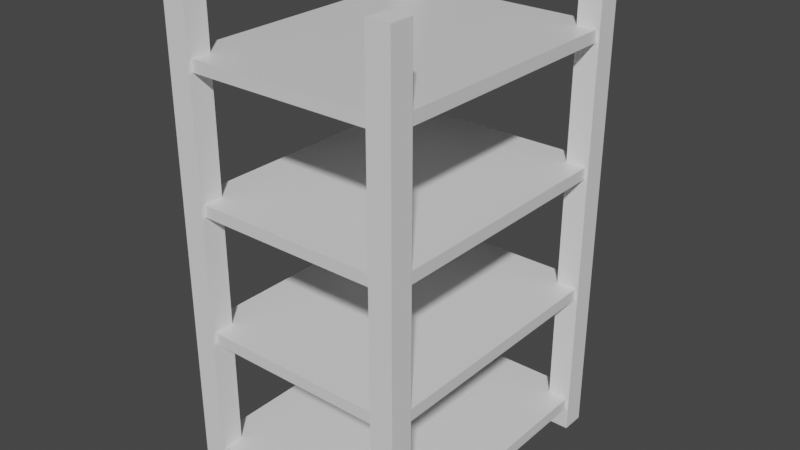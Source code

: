 # Source: shelf.blend  (saved by Blender 2.90.8; exported with 4.5.12 LTS)
import bpy
from mathutils import Matrix  # noqa: F401  (used for matrix-valued properties, if any)

bpy.ops.wm.read_factory_settings(use_empty=True)
scene = bpy.context.scene
scene.name = 'Scene'

# ---- collections
col_collection = bpy.data.collections.new('Collection'); scene.collection.children.link(col_collection)

# ---- materials (node trees are filled in below, after node groups)
mat_material = bpy.data.materials.new('Material')
mat_material.alpha_threshold = 0.0
mat_material.use_transparent_shadow = False
mat_material.line_color = (0.0, 0.0, 0.0, 1.0)
mat_material_001 = bpy.data.materials.new('Material.001')
mat_material_001.alpha_threshold = 0.0
mat_material_001.use_transparent_shadow = False
mat_material_001.line_color = (0.0, 0.0, 0.0, 1.0)
mat_material_002 = bpy.data.materials.new('Material.002')
mat_material_002.alpha_threshold = 0.0
mat_material_002.use_transparent_shadow = False
mat_material_002.line_color = (0.0, 0.0, 0.0, 1.0)
mat_material_003 = bpy.data.materials.new('Material.003')
mat_material_003.alpha_threshold = 0.0
mat_material_003.use_transparent_shadow = False
mat_material_003.line_color = (0.0, 0.0, 0.0, 1.0)

# ---- material node trees
mat_material.use_nodes = True; mat_material.node_tree.nodes.clear()
_N = mat_material.node_tree.nodes; _L = mat_material.node_tree.links
n0 = _N.new('ShaderNodeOutputMaterial'); n0.name = 'Material Output'; n0.location = (300, 300)
n1 = _N.new('ShaderNodeBsdfPrincipled'); n1.name = 'Principled BSDF'; n1.location = (10, 300)
n1.distribution = 'GGX'
n1.subsurface_method = 'BURLEY'
n1.inputs[2].default_value = 0.4
n1.inputs[3].default_value = 1.45
n1.inputs[27].default_value = (0.0, 0.0, 0.0, 1.0)
n1.inputs[28].default_value = 1.0
_L.new(n1.outputs[0], n0.inputs[0])
n0.is_active_output = True
mat_material_001.use_nodes = True; mat_material_001.node_tree.nodes.clear()
_N = mat_material_001.node_tree.nodes; _L = mat_material_001.node_tree.links
n0 = _N.new('ShaderNodeOutputMaterial'); n0.name = 'Material Output'; n0.location = (300, 300)
n1 = _N.new('ShaderNodeBsdfPrincipled'); n1.name = 'Principled BSDF'; n1.location = (10, 300)
n1.distribution = 'GGX'
n1.subsurface_method = 'BURLEY'
n1.inputs[2].default_value = 0.4
n1.inputs[3].default_value = 1.45
n1.inputs[27].default_value = (0.0, 0.0, 0.0, 1.0)
n1.inputs[28].default_value = 1.0
_L.new(n1.outputs[0], n0.inputs[0])
n0.is_active_output = True
mat_material_002.use_nodes = True; mat_material_002.node_tree.nodes.clear()
_N = mat_material_002.node_tree.nodes; _L = mat_material_002.node_tree.links
n0 = _N.new('ShaderNodeOutputMaterial'); n0.name = 'Material Output'; n0.location = (300, 300)
n1 = _N.new('ShaderNodeBsdfPrincipled'); n1.name = 'Principled BSDF'; n1.location = (10, 300)
n1.distribution = 'GGX'
n1.subsurface_method = 'BURLEY'
n1.inputs[2].default_value = 0.4
n1.inputs[3].default_value = 1.45
n1.inputs[27].default_value = (0.0, 0.0, 0.0, 1.0)
n1.inputs[28].default_value = 1.0
_L.new(n1.outputs[0], n0.inputs[0])
n0.is_active_output = True
mat_material_003.use_nodes = True; mat_material_003.node_tree.nodes.clear()
_N = mat_material_003.node_tree.nodes; _L = mat_material_003.node_tree.links
n0 = _N.new('ShaderNodeOutputMaterial'); n0.name = 'Material Output'; n0.location = (300, 300)
n1 = _N.new('ShaderNodeBsdfPrincipled'); n1.name = 'Principled BSDF'; n1.location = (10, 300)
n1.distribution = 'GGX'
n1.subsurface_method = 'BURLEY'
n1.inputs[2].default_value = 0.4
n1.inputs[3].default_value = 1.45
n1.inputs[27].default_value = (0.0, 0.0, 0.0, 1.0)
n1.inputs[28].default_value = 1.0
_L.new(n1.outputs[0], n0.inputs[0])
n0.is_active_output = True

# ---- world
world_world = bpy.data.worlds.new('World'); scene.world = world_world
world_world.use_nodes = True; world_world.node_tree.nodes.clear()
_N = world_world.node_tree.nodes; _L = world_world.node_tree.links
n0 = _N.new('ShaderNodeOutputWorld'); n0.name = 'World Output'; n0.location = (300, 300)
n1 = _N.new('ShaderNodeBackground'); n1.name = 'Background'; n1.location = (10, 300)
n1.inputs[0].default_value = (0.05088, 0.05088, 0.05088, 1.0)
_L.new(n1.outputs[0], n0.inputs[0])
n0.is_active_output = True
world_world.color = (0.05088, 0.05088, 0.05088)
world_world.use_sun_shadow = False
world_world.sun_shadow_jitter_overblur = 0.0

# ---- meshes
me_cube = bpy.data.meshes.new('Cube')
me_cube.from_pydata([(1.0, 1.153, 3.203), (1.0, 1.153, -0.3744), (1.0, -1.153, 3.203), (1.0, -1.153, -0.3744), (-1.0, 1.153, 3.184), (-1.0, 1.153, -0.3744), (-1.0, -1.153, 3.184), (-1.0, -1.153, -0.3744)], [], [(0, 4, 6, 2), (3, 2, 6, 7), (7, 6, 4, 5), (5, 1, 3, 7), (1, 0, 2, 3), (5, 4, 0, 1)])
_uv = me_cube.uv_layers.new(name='UVMap')
_uv.uv.foreach_set('vector', [0.625, 0.5, 0.875, 0.5, 0.875, 0.75, 0.625, 0.75, 0.375, 0.75, 0.625, 0.75, 0.625, 1.0, 0.375, 1.0, 0.375, 0.0, 0.625, 0.0, 0.625, 0.25, 0.375, 0.25, 0.125, 0.5, 0.375, 0.5, 0.375, 0.75, 0.125, 0.75, 0.375, 0.5, 0.625, 0.5, 0.625, 0.75, 0.375, 0.75, 0.375, 0.25, 0.625, 0.25, 0.625, 0.5, 0.375, 0.5])
me_cube.materials.append(mat_material)
me_cube.use_remesh_preserve_volume = False
me_cube.use_remesh_preserve_attributes = False
me_cube.use_mirror_vertex_groups = False
me_cube.update()
me_cube_001 = bpy.data.meshes.new('Cube.001')
me_cube_001.from_pydata([(0.801, 1.081, -1.0), (0.801, 1.081, 3.201), (0.801, 1.283, -1.0), (0.801, 1.283, 3.201), (1.0, 1.081, -1.0), (1.0, 1.081, 3.201), (1.0, 1.283, -1.0), (1.0, 1.283, 3.201)], [], [(0, 1, 3, 2), (2, 3, 7, 6), (6, 7, 5, 4), (4, 5, 1, 0), (2, 6, 4, 0), (7, 3, 1, 5)])
_uv = me_cube_001.uv_layers.new(name='UVMap')
_uv.uv.foreach_set('vector', [0.375, 0.0, 0.625, 0.0, 0.625, 0.25, 0.375, 0.25, 0.375, 0.25, 0.625, 0.25, 0.625, 0.5, 0.375, 0.5, 0.375, 0.5, 0.625, 0.5, 0.625, 0.75, 0.375, 0.75, 0.375, 0.75, 0.625, 0.75, 0.625, 1.0, 0.375, 1.0, 0.125, 0.5, 0.375, 0.5, 0.375, 0.75, 0.125, 0.75, 0.625, 0.5, 0.875, 0.5, 0.875, 0.75, 0.625, 0.75])
me_cube_001.use_remesh_fix_poles = True
me_cube_001.use_remesh_preserve_attributes = False
me_cube_001.use_mirror_vertex_groups = False
me_cube_001.update()
me_cube_002 = bpy.data.meshes.new('Cube.002')
me_cube_002.from_pydata([(1.0, 1.153, 3.203), (1.0, 1.153, -0.3744), (1.0, -1.153, 3.203), (1.0, -1.153, -0.3744), (-1.0, 1.153, 3.184), (-1.0, 1.153, -0.3744), (-1.0, -1.153, 3.184), (-1.0, -1.153, -0.3744)], [], [(0, 4, 6, 2), (3, 2, 6, 7), (7, 6, 4, 5), (5, 1, 3, 7), (1, 0, 2, 3), (5, 4, 0, 1)])
_uv = me_cube_002.uv_layers.new(name='UVMap')
_uv.uv.foreach_set('vector', [0.625, 0.5, 0.875, 0.5, 0.875, 0.75, 0.625, 0.75, 0.375, 0.75, 0.625, 0.75, 0.625, 1.0, 0.375, 1.0, 0.375, 0.0, 0.625, 0.0, 0.625, 0.25, 0.375, 0.25, 0.125, 0.5, 0.375, 0.5, 0.375, 0.75, 0.125, 0.75, 0.375, 0.5, 0.625, 0.5, 0.625, 0.75, 0.375, 0.75, 0.375, 0.25, 0.625, 0.25, 0.625, 0.5, 0.375, 0.5])
me_cube_002.materials.append(mat_material_001)
me_cube_002.use_remesh_preserve_volume = False
me_cube_002.use_remesh_preserve_attributes = False
me_cube_002.use_mirror_vertex_groups = False
me_cube_002.update()
me_cube_003 = bpy.data.meshes.new('Cube.003')
me_cube_003.from_pydata([(1.0, 1.153, 3.203), (1.0, 1.153, -0.3744), (1.0, -1.153, 3.203), (1.0, -1.153, -0.3744), (-1.0, 1.153, 3.184), (-1.0, 1.153, -0.3744), (-1.0, -1.153, 3.184), (-1.0, -1.153, -0.3744)], [], [(0, 4, 6, 2), (3, 2, 6, 7), (7, 6, 4, 5), (5, 1, 3, 7), (1, 0, 2, 3), (5, 4, 0, 1)])
_uv = me_cube_003.uv_layers.new(name='UVMap')
_uv.uv.foreach_set('vector', [0.625, 0.5, 0.875, 0.5, 0.875, 0.75, 0.625, 0.75, 0.375, 0.75, 0.625, 0.75, 0.625, 1.0, 0.375, 1.0, 0.375, 0.0, 0.625, 0.0, 0.625, 0.25, 0.375, 0.25, 0.125, 0.5, 0.375, 0.5, 0.375, 0.75, 0.125, 0.75, 0.375, 0.5, 0.625, 0.5, 0.625, 0.75, 0.375, 0.75, 0.375, 0.25, 0.625, 0.25, 0.625, 0.5, 0.375, 0.5])
me_cube_003.materials.append(mat_material_002)
me_cube_003.use_remesh_preserve_volume = False
me_cube_003.use_remesh_preserve_attributes = False
me_cube_003.use_mirror_vertex_groups = False
me_cube_003.update()
me_cube_004 = bpy.data.meshes.new('Cube.004')
me_cube_004.from_pydata([(1.0, 1.153, 3.203), (1.0, 1.153, -0.3744), (1.0, -1.153, 3.203), (1.0, -1.153, -0.3744), (-1.0, 1.153, 3.184), (-1.0, 1.153, -0.3744), (-1.0, -1.153, 3.184), (-1.0, -1.153, -0.3744)], [], [(0, 4, 6, 2), (3, 2, 6, 7), (7, 6, 4, 5), (5, 1, 3, 7), (1, 0, 2, 3), (5, 4, 0, 1)])
_uv = me_cube_004.uv_layers.new(name='UVMap')
_uv.uv.foreach_set('vector', [0.625, 0.5, 0.875, 0.5, 0.875, 0.75, 0.625, 0.75, 0.375, 0.75, 0.625, 0.75, 0.625, 1.0, 0.375, 1.0, 0.375, 0.0, 0.625, 0.0, 0.625, 0.25, 0.375, 0.25, 0.125, 0.5, 0.375, 0.5, 0.375, 0.75, 0.125, 0.75, 0.375, 0.5, 0.625, 0.5, 0.625, 0.75, 0.375, 0.75, 0.375, 0.25, 0.625, 0.25, 0.625, 0.5, 0.375, 0.5])
me_cube_004.materials.append(mat_material_003)
me_cube_004.use_remesh_preserve_volume = False
me_cube_004.use_remesh_preserve_attributes = False
me_cube_004.use_mirror_vertex_groups = False
me_cube_004.update()

# ---- objects
ob_cube = bpy.data.objects.new('Cube', me_cube)
ob_cube_001 = bpy.data.objects.new('Cube.001', me_cube_001)
ob_cube_002 = bpy.data.objects.new('Cube.002', me_cube_002)
ob_cube_003 = bpy.data.objects.new('Cube.003', me_cube_003)
ob_cube_004 = bpy.data.objects.new('Cube.004', me_cube_004)

# ---- transforms, parenting, visibility, modifiers, constraints
ob_cube.location = (0.0, 0.425, -0.7914)
ob_cube.scale = (0.9725, 1.093, 0.02844)
ob_cube.lock_rotations_4d = False
ob_cube.empty_display_type = 'ARROWS'
ob_cube.lineart.crease_threshold = 0.0
ob_cube_001.location = (0.0, 0.4181, 0.0)
ob_cube_001.lineart.crease_threshold = 0.0
_m = ob_cube_001.modifiers.new('Mirror', 'MIRROR')
_m.use_axis = (True, True, False)
ob_cube_002.location = (0.0, 0.425, 0.3092)
ob_cube_002.scale = (0.9725, 1.093, 0.02844)
ob_cube_002.lock_rotations_4d = False
ob_cube_002.empty_display_type = 'ARROWS'
ob_cube_002.lineart.crease_threshold = 0.0
ob_cube_003.location = (0.0, 0.425, 1.405)
ob_cube_003.scale = (0.9725, 1.093, 0.02844)
ob_cube_003.lock_rotations_4d = False
ob_cube_003.empty_display_type = 'ARROWS'
ob_cube_003.lineart.crease_threshold = 0.0
ob_cube_004.location = (0.0, 0.425, 2.511)
ob_cube_004.scale = (0.9725, 1.093, 0.02844)
ob_cube_004.lock_rotations_4d = False
ob_cube_004.empty_display_type = 'ARROWS'
ob_cube_004.lineart.crease_threshold = 0.0

# ---- collection membership
col_collection.objects.link(ob_cube)
col_collection.objects.link(ob_cube_001)
col_collection.objects.link(ob_cube_002)
col_collection.objects.link(ob_cube_003)
col_collection.objects.link(ob_cube_004)

# ---- scene / render settings (as saved in the file)
scene.frame_start = 1; scene.frame_end = 250; scene.frame_set(1)
scene.render.engine = 'BLENDER_EEVEE_NEXT'
scene.cycles.use_denoising = False
scene.cycles.samples = 128
scene.cycles.sampling_pattern = 'TABULATED_SOBOL'
scene.cycles.use_adaptive_sampling = False
scene.cycles.use_light_tree = False
scene.view_settings.view_transform = 'Filmic'
bpy.context.view_layer.update()

# ---- added for rendering (the .blend has no active camera and no usable light): camera, sun
cam_auto = bpy.data.cameras.new('AutoCamera')
cam_auto.lens = 50.0
cam_auto.sensor_width = 36.0
cam_auto.clip_end = 1000.0
ob_auto_camera = bpy.data.objects.new('AutoCamera', cam_auto)
scene.collection.objects.link(ob_auto_camera)
ob_auto_camera.location = (4.91618, -5.48129, 5.03337)
ob_auto_camera.rotation_euler = (1.09748, -7.21219e-08, 0.694738)
scene.camera = ob_auto_camera
light_auto_sun = bpy.data.lights.new('AutoSun', 'SUN')
light_auto_sun.energy = 3.0
light_auto_sun.angle = 0.0523599
ob_auto_sun = bpy.data.objects.new('AutoSun', light_auto_sun)
scene.collection.objects.link(ob_auto_sun)
ob_auto_sun.rotation_euler = (0.872665, 0.174533, 0.523599)
bpy.context.view_layer.update()
